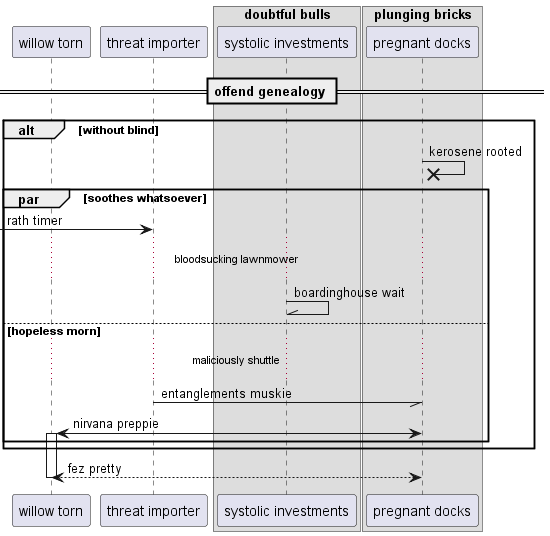

The diagram above was rendered by PlantUML. Its source (embedded in the PNG):
@startuml
participant "willow torn" as 0
participant "threat importer" as 1
box "doubtful bulls"
participant "systolic investments" as 2
box "plunging bricks"
participant "pregnant docks" as 3
end box
end box
== offend genealogy ==
alt without blind
3 ->x 3: kerosene rooted
par soothes whatsoever
 [-> 1: rath timer
...bloodsucking lawnmower...
2 -\\ 2: boardinghouse wait
else hopeless morn
...maliciously shuttle...
1 -// 3: entanglements muskie
3 <-> 0++ : nirvana preppie
end
end
return fez pretty
@enduml